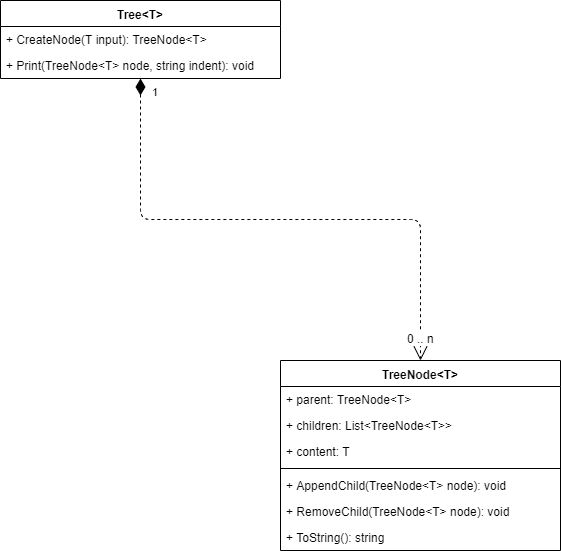

The diagram above was exported from draw.io. Its source (the exported page's mxGraphModel, read from the mxfile embedded in the PNG):
<mxGraphModel dx="1422" dy="834" grid="1" gridSize="10" guides="1" tooltips="1" connect="1" arrows="1" fold="1" page="1" pageScale="1" pageWidth="827" pageHeight="1169" math="0" shadow="0">
  <root>
    <mxCell id="0" />
    <mxCell id="1" parent="0" />
    <mxCell id="mzqcbF5wtZ8MJ3V_Stle-2" value="Tree&lt;T&gt;" style="swimlane;fontStyle=1;align=center;verticalAlign=top;childLayout=stackLayout;horizontal=1;startSize=26;horizontalStack=0;resizeParent=1;resizeParentMax=0;resizeLast=0;collapsible=1;marginBottom=0;" vertex="1" parent="1">
      <mxGeometry x="40" y="40" width="280" height="78" as="geometry" />
    </mxCell>
    <mxCell id="mzqcbF5wtZ8MJ3V_Stle-6" value="+ CreateNode(T input): TreeNode&lt;T&gt;" style="text;strokeColor=none;fillColor=none;align=left;verticalAlign=top;spacingLeft=4;spacingRight=4;overflow=hidden;rotatable=0;points=[[0,0.5],[1,0.5]];portConstraint=eastwest;" vertex="1" parent="mzqcbF5wtZ8MJ3V_Stle-2">
      <mxGeometry y="26" width="280" height="26" as="geometry" />
    </mxCell>
    <mxCell id="mzqcbF5wtZ8MJ3V_Stle-5" value="+ Print(TreeNode&lt;T&gt; node, string indent): void" style="text;strokeColor=none;fillColor=none;align=left;verticalAlign=top;spacingLeft=4;spacingRight=4;overflow=hidden;rotatable=0;points=[[0,0.5],[1,0.5]];portConstraint=eastwest;" vertex="1" parent="mzqcbF5wtZ8MJ3V_Stle-2">
      <mxGeometry y="52" width="280" height="26" as="geometry" />
    </mxCell>
    <mxCell id="mzqcbF5wtZ8MJ3V_Stle-7" value="TreeNode&lt;T&gt;" style="swimlane;fontStyle=1;align=center;verticalAlign=top;childLayout=stackLayout;horizontal=1;startSize=26;horizontalStack=0;resizeParent=1;resizeParentMax=0;resizeLast=0;collapsible=1;marginBottom=0;" vertex="1" parent="1">
      <mxGeometry x="320" y="400" width="280" height="190" as="geometry" />
    </mxCell>
    <mxCell id="mzqcbF5wtZ8MJ3V_Stle-8" value="+ parent: TreeNode&lt;T&gt;" style="text;strokeColor=none;fillColor=none;align=left;verticalAlign=top;spacingLeft=4;spacingRight=4;overflow=hidden;rotatable=0;points=[[0,0.5],[1,0.5]];portConstraint=eastwest;" vertex="1" parent="mzqcbF5wtZ8MJ3V_Stle-7">
      <mxGeometry y="26" width="280" height="26" as="geometry" />
    </mxCell>
    <mxCell id="mzqcbF5wtZ8MJ3V_Stle-11" value="+ children: List&lt;TreeNode&lt;T&gt;&gt;" style="text;strokeColor=none;fillColor=none;align=left;verticalAlign=top;spacingLeft=4;spacingRight=4;overflow=hidden;rotatable=0;points=[[0,0.5],[1,0.5]];portConstraint=eastwest;" vertex="1" parent="mzqcbF5wtZ8MJ3V_Stle-7">
      <mxGeometry y="52" width="280" height="26" as="geometry" />
    </mxCell>
    <mxCell id="mzqcbF5wtZ8MJ3V_Stle-12" value="+ content: T" style="text;strokeColor=none;fillColor=none;align=left;verticalAlign=top;spacingLeft=4;spacingRight=4;overflow=hidden;rotatable=0;points=[[0,0.5],[1,0.5]];portConstraint=eastwest;" vertex="1" parent="mzqcbF5wtZ8MJ3V_Stle-7">
      <mxGeometry y="78" width="280" height="26" as="geometry" />
    </mxCell>
    <mxCell id="mzqcbF5wtZ8MJ3V_Stle-9" value="" style="line;strokeWidth=1;fillColor=none;align=left;verticalAlign=middle;spacingTop=-1;spacingLeft=3;spacingRight=3;rotatable=0;labelPosition=right;points=[];portConstraint=eastwest;" vertex="1" parent="mzqcbF5wtZ8MJ3V_Stle-7">
      <mxGeometry y="104" width="280" height="8" as="geometry" />
    </mxCell>
    <mxCell id="mzqcbF5wtZ8MJ3V_Stle-10" value="+ AppendChild(TreeNode&lt;T&gt; node): void" style="text;strokeColor=none;fillColor=none;align=left;verticalAlign=top;spacingLeft=4;spacingRight=4;overflow=hidden;rotatable=0;points=[[0,0.5],[1,0.5]];portConstraint=eastwest;" vertex="1" parent="mzqcbF5wtZ8MJ3V_Stle-7">
      <mxGeometry y="112" width="280" height="26" as="geometry" />
    </mxCell>
    <mxCell id="mzqcbF5wtZ8MJ3V_Stle-13" value="+ RemoveChild(TreeNode&lt;T&gt; node): void" style="text;strokeColor=none;fillColor=none;align=left;verticalAlign=top;spacingLeft=4;spacingRight=4;overflow=hidden;rotatable=0;points=[[0,0.5],[1,0.5]];portConstraint=eastwest;" vertex="1" parent="mzqcbF5wtZ8MJ3V_Stle-7">
      <mxGeometry y="138" width="280" height="26" as="geometry" />
    </mxCell>
    <mxCell id="mzqcbF5wtZ8MJ3V_Stle-14" value="+ ToString(): string" style="text;strokeColor=none;fillColor=none;align=left;verticalAlign=top;spacingLeft=4;spacingRight=4;overflow=hidden;rotatable=0;points=[[0,0.5],[1,0.5]];portConstraint=eastwest;" vertex="1" parent="mzqcbF5wtZ8MJ3V_Stle-7">
      <mxGeometry y="164" width="280" height="26" as="geometry" />
    </mxCell>
    <mxCell id="eLCuXczXTwSPRxrVcj9V-1" value="1" style="endArrow=open;html=1;endSize=12;startArrow=diamondThin;startSize=14;startFill=1;edgeStyle=orthogonalEdgeStyle;align=left;verticalAlign=bottom;dashed=1;" edge="1" parent="1" source="mzqcbF5wtZ8MJ3V_Stle-2" target="mzqcbF5wtZ8MJ3V_Stle-7">
      <mxGeometry x="-0.9217" y="10" relative="1" as="geometry">
        <mxPoint x="40" y="610" as="sourcePoint" />
        <mxPoint x="200" y="610" as="targetPoint" />
        <mxPoint as="offset" />
      </mxGeometry>
    </mxCell>
    <mxCell id="eLCuXczXTwSPRxrVcj9V-2" value="0 .. n" style="text;html=1;align=center;verticalAlign=middle;resizable=0;points=[];;labelBackgroundColor=#ffffff;" vertex="1" connectable="0" parent="eLCuXczXTwSPRxrVcj9V-1">
      <mxGeometry x="0.9181" relative="1" as="geometry">
        <mxPoint as="offset" />
      </mxGeometry>
    </mxCell>
  </root>
</mxGraphModel>